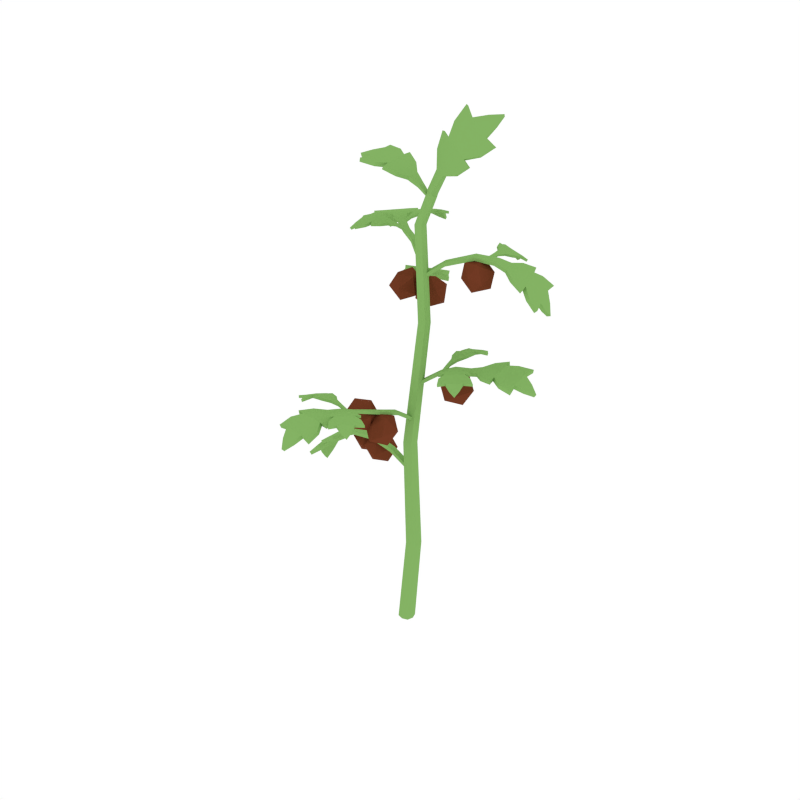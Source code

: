 # Source: Tomato_4.blend  (saved by Blender 2.79.0; exported with 4.5.12 LTS)
import bpy
from mathutils import Matrix  # noqa: F401  (used for matrix-valued properties, if any)

bpy.ops.wm.read_factory_settings(use_empty=True)
scene = bpy.context.scene
scene.name = 'Scene'

# ---- collections
col_collection_1 = bpy.data.collections.new('Collection 1'); scene.collection.children.link(col_collection_1)

# ---- materials (node trees are filled in below, after node groups)
mat_red = bpy.data.materials.new('Red')
mat_red.alpha_threshold = 0.0
mat_red.diffuse_color = (0.1679, 0.04252, 0.0177, 1.0)
mat_red.roughness = 0.5
mat_green = bpy.data.materials.new('Green')
mat_green.alpha_threshold = 0.0
mat_green.diffuse_color = (0.2316, 0.448, 0.1265, 1.0)
mat_green.roughness = 0.5

# ---- material node trees

# ---- world
world_world = bpy.data.worlds.new('World'); scene.world = world_world
world_world.color = (1.0, 1.0, 1.0)
world_world.use_sun_shadow = False
world_world.sun_shadow_jitter_overblur = 0.0
world_world.cycles.sampling_method = 'NONE'
world_world.cycles.sample_map_resolution = 256

# ---- meshes
me_icosphere_013 = bpy.data.meshes.new('Icosphere.013')
me_icosphere_013.from_pydata([(0.2053, 0.1311, 1.257), (0.2423, 0.09159, 1.274), (0.2282, 0.09517, 1.219), (0.173, 0.1082, 1.216), (0.153, 0.1127, 1.269), (0.1958, 0.1024, 1.305), (0.2329, 0.04428, 1.244), (0.19, 0.05456, 1.209), (0.1435, 0.0654, 1.239), (0.1576, 0.06181, 1.294), (0.2129, 0.04876, 1.297), (0.1841, 0.0413, 1.257), (-0.08247, 0.1398, 1.105), (-0.05138, 0.09775, 1.128), (-0.1009, 0.0861, 1.102), (-0.1373, 0.128, 1.115), (-0.1102, 0.1656, 1.148), (-0.0571, 0.1469, 1.156), (-0.08697, 0.06001, 1.151), (-0.1401, 0.07871, 1.143), (-0.1458, 0.1278, 1.171), (-0.09622, 0.1395, 1.196), (-0.05988, 0.09757, 1.184), (-0.11, 0.0937, 1.18), (-0.001766, 0.1755, 1.125), (0.02783, 0.152, 1.167), (0.03358, 0.1322, 1.114), (-0.01742, 0.134, 1.089), (-0.05469, 0.1548, 1.126), (-0.02672, 0.166, 1.175), (0.03046, 0.09598, 1.158), (0.002495, 0.08486, 1.109), (-0.05206, 0.09884, 1.117), (-0.05781, 0.1186, 1.17), (-0.006808, 0.1168, 1.195), (-0.01943, 0.09002, 1.155), (0.1867, 0.06504, 0.8866), (0.2251, 0.03411, 0.9148), (0.201, 0.01338, 0.8677), (0.1466, 0.02976, 0.8671), (0.1371, 0.06062, 0.9139), (0.1856, 0.0633, 0.9434), (0.2087, -0.02029, 0.9128), (0.1602, -0.02298, 0.8834), (0.1207, 0.006219, 0.9119), (0.1448, 0.02695, 0.959), (0.1992, 0.01056, 0.9596), (0.1631, -0.01157, 0.9323), (0.03794, -0.1058, 0.7694), (0.07636, -0.1367, 0.7977), (0.05226, -0.1574, 0.7505), (-0.002159, -0.1411, 0.75), (-0.0117, -0.1102, 0.7967), (0.03683, -0.1075, 0.8262), (0.06, -0.1911, 0.7957), (0.01147, -0.1938, 0.7662), (-0.02806, -0.1646, 0.7948), (-0.003962, -0.1439, 0.8419), (0.05046, -0.1603, 0.8424), (0.0144, -0.1824, 0.8151), (-0.04454, -0.1316, 0.7848), (-0.005257, -0.1726, 0.7874), (-0.06013, -0.1862, 0.7814), (-0.09072, -0.1498, 0.8125), (-0.05475, -0.1137, 0.8378), (-0.001931, -0.1278, 0.8222), (-0.02716, -0.2161, 0.8167), (-0.07998, -0.202, 0.8322), (-0.07665, -0.1572, 0.8671), (-0.02178, -0.1437, 0.8731), (0.008807, -0.1801, 0.8419), (-0.03842, -0.1885, 0.8572), (-0.1869, 0.06387, 0.5768), (-0.1477, 0.02287, 0.5794), (-0.2025, 0.009321, 0.5734), (-0.2331, 0.04572, 0.6046), (-0.1972, 0.08176, 0.6298), (-0.1443, 0.06764, 0.6143), (-0.1696, -0.02062, 0.6087), (-0.2224, -0.0065, 0.6243), (-0.2191, 0.03827, 0.6591), (-0.1642, 0.05182, 0.6651), (-0.1336, 0.01542, 0.634), (-0.1808, 0.007027, 0.6493), (-0.1171, 0.03806, 0.5756), (-0.07778, -0.002938, 0.5781), (-0.1327, -0.01649, 0.5721), (-0.1632, 0.01991, 0.6033), (-0.1273, 0.05596, 0.6285), (-0.07445, 0.04183, 0.613), (-0.09969, -0.04643, 0.6075), (-0.1525, -0.03231, 0.623), (-0.1492, 0.01246, 0.6579), (-0.0943, 0.02601, 0.6639), (-0.06372, -0.01039, 0.6327), (-0.1109, -0.01878, 0.648), (0.06021, 0.04497, 1.491), (0.07873, 0.03483, 1.483), (0.06843, 0.01522, 1.486), (0.04985, 0.02533, 1.495), (0.05092, -0.002859, 1.092), (0.06887, 0.01509, 1.092), (0.05089, 0.03298, 1.092), (0.03296, 0.01505, 1.092), (0.02106, -0.02058, 0.3297), (0.04476, 0.00321, 0.3297), (0.06852, -0.02058, 0.3297), (0.0448, -0.04433, 0.3298), (-0.0266, 1.006e-06, -8.089e-05), (0.02695, -0.002707, 0.3297), (-5.692e-05, 0.02665, 8.432e-05), (0.06257, -0.002734, 0.3297), (0.02659, 5.519e-06, 7.991e-05), (0.06258, -0.03837, 0.3297), (2.308e-05, -0.02665, -2.817e-05), (0.03742, 0.001578, 1.092), (0.03534, -0.004043, 1.391), (0.05171, 0.01233, 1.391), (0.03597, 0.02788, 1.391), (0.01957, 0.01157, 1.391), (0.03745, 0.02851, 1.092), (0.06435, 0.0285, 1.092), (0.06439, 0.001645, 1.092), (0.02701, -0.03841, 0.3298), (0.00537, -0.01777, 0.6933), (0.02633, 0.003192, 0.6933), (0.04732, -0.01774, 0.6932), (0.02638, -0.03868, 0.6932), (-0.01989, -0.02, -0.0001411), (-0.01998, 0.01999, -1.432e-05), (0.02, -0.01999, -6.861e-06), (0.01991, 0.01999, 0.0001065), (0.02328, -0.0003999, 1.391), (0.02392, 0.0237, 1.391), (0.04787, 0.02412, 1.391), (0.04749, 0.0002847, 1.391), (0.01059, -0.002071, 0.6933), (0.04209, -0.002013, 0.6932), (0.0421, -0.03344, 0.6932), (0.01067, -0.03343, 0.6932), (0.1819, 0.1222, 1.696), (0.1048, 0.1302, 1.715), (0.08642, 0.09992, 1.672), (0.06212, 0.08277, 1.647), (0.08977, 0.06787, 1.635), (0.08122, 0.04222, 1.553), (0.05784, 0.06371, 1.599), (0.2245, 0.1, 1.678), (0.26, 0.04918, 1.64), (0.2273, 0.02656, 1.612), (0.2076, 0.006975, 1.585), (0.1795, 0.02114, 1.597), (0.1646, 0.008086, 1.554), (0.112, 0.02865, 1.54), (0.2205, 0.0626, 1.655), (0.142, 0.1035, 1.689), (0.104, 0.1235, 1.72), (0.1833, 0.1183, 1.703), (0.1407, 0.0982, 1.693), (0.08572, 0.09393, 1.677), (0.05981, 0.0752, 1.65), (0.07534, 0.03079, 1.553), (0.08969, 0.06333, 1.639), (0.05577, 0.05688, 1.602), (0.2592, 0.0425, 1.645), (0.2261, 0.09603, 1.685), (0.22, 0.05692, 1.659), (0.2266, 0.02056, 1.617), (0.2052, -0.0005556, 1.588), (0.1059, 0.01727, 1.541), (0.1795, 0.01654, 1.601), (0.1626, 0.001226, 1.557), (0.2226, 0.1373, 1.7), (0.2241, 0.1333, 1.708), (0.04918, 0.03729, 1.486), (0.06862, 0.04365, 1.478), (0.07406, 0.02374, 1.475), (0.05471, 0.01734, 1.483), (0.04709, 0.02571, 1.486), (0.05753, 0.04546, 1.483), (0.07613, 0.03527, 1.475), (0.06578, 0.01557, 1.478), (-0.3502, -0.01594, 0.5101), (-0.3513, -0.07518, 0.5336), (-0.3198, -0.06577, 0.568), (-0.3034, -0.06894, 0.5903), (-0.2995, -0.04096, 0.5902), (-0.2422, -0.02311, 0.6218), (-0.2677, -0.05238, 0.6112), (-0.2076, -0.02048, 0.6375), (-0.3486, 0.02898, 0.5099), (-0.3401, 0.08053, 0.5337), (-0.3159, 0.07428, 0.5672), (-0.2993, 0.07513, 0.5896), (-0.297, 0.04701, 0.5899), (-0.2646, 0.0538, 0.6106), (-0.2413, 0.02098, 0.6215), (-0.3398, 0.04464, 0.5387), (-0.206, 0.01156, 0.6374), (-0.3421, -0.03301, 0.5389), (-0.361, -0.07446, 0.5413), (-0.3632, -0.01537, 0.5141), (-0.3535, -0.03233, 0.5473), (-0.3302, -0.06515, 0.5755), (-0.3103, -0.06908, 0.6001), (-0.2487, -0.02357, 0.6331), (-0.3117, -0.04036, 0.5988), (-0.2754, -0.05236, 0.6209), (-0.2143, -0.02023, 0.648), (-0.3499, 0.08141, 0.5414), (-0.3617, 0.02998, 0.5138), (-0.3514, 0.04486, 0.5469), (-0.3262, 0.07499, 0.5747), (-0.3059, 0.07633, 0.5992), (-0.2473, 0.02201, 0.6327), (-0.3093, 0.04755, 0.5983), (-0.2722, 0.05472, 0.6204), (-0.2117, 0.01233, 0.6477), (-0.3579, 0.006524, 0.4818), (-0.3698, 0.007409, 0.4848), (0.0255, -0.01994, 0.5844), (0.02574, 0.0003421, 0.5846), (0.02847, -0.01943, 0.5961), (0.02879, 0.0004863, 0.5953), (-0.1229, -0.02879, 0.6529), (-0.04668, -0.03036, 0.6373), (-0.1208, -0.004994, 0.651), (-0.04595, -0.01015, 0.6363), (-0.04425, -0.02989, 0.6488), (-0.1213, -0.02815, 0.6647), (-0.04338, -0.009874, 0.6481), (-0.1193, -0.004301, 0.6633), (0.3891, 0.07886, 0.9609), (0.3639, 0.1323, 0.9792), (0.3219, 0.1142, 0.9851), (0.2956, 0.1119, 0.9914), (0.2984, 0.08471, 0.9889), (0.2409, 0.05508, 0.9766), (0.2602, 0.08808, 0.9846), (0.2067, 0.04538, 0.9667), (0.397, 0.03599, 0.9597), (0.3865, -0.01731, 0.9719), (0.3472, -0.01932, 0.9818), (0.3216, -0.0255, 0.988), (0.3142, 0.0008098, 0.9869), (0.2793, -0.01314, 0.982), (0.2492, 0.01311, 0.9757), (0.3761, 0.01609, 0.9755), (0.212, 0.01474, 0.9655), (0.3623, 0.09016, 0.9773), (0.3664, 0.1321, 0.991), (0.3962, 0.07976, 0.9721), (0.3656, 0.09014, 0.9907), (0.325, 0.1142, 0.9972), (0.2947, 0.1118, 1.003), (0.2387, 0.05505, 0.989), (0.3022, 0.08486, 1.003), (0.2599, 0.08796, 0.9966), (0.2052, 0.04479, 0.9786), (0.3891, -0.01766, 0.9838), (0.4044, 0.0365, 0.9707), (0.3796, 0.01656, 0.9889), (0.3502, -0.01943, 0.9938), (0.3208, -0.0269, 0.9993), (0.2469, 0.01159, 0.9878), (0.3181, 0.001064, 1.001), (0.2791, -0.01415, 0.994), (0.21, 0.01353, 0.9767), (0.4164, 0.06233, 0.9446), (0.4234, 0.06288, 0.9543), (0.03735, 0.009812, 0.886), (0.04114, -0.009501, 0.8861), (0.03489, 0.008767, 0.8974), (0.03851, -0.01022, 0.8966), (0.1525, 0.04329, 0.957), (0.105, 0.03409, 0.9357), (0.1551, 0.02026, 0.9551), (0.1083, 0.01475, 0.9347), (0.1031, 0.03318, 0.9469), (0.1513, 0.04239, 0.9684), (0.1062, 0.014, 0.9462), (0.1541, 0.01934, 0.967), (-0.1849, 0.2817, 1.083), (-0.2247, 0.244, 1.111), (-0.1919, 0.222, 1.135), (-0.1799, 0.205, 1.152), (-0.1566, 0.219, 1.148), (-0.1034, 0.1829, 1.162), (-0.1424, 0.1857, 1.162), (-0.07821, 0.1566, 1.169), (-0.1502, 0.3077, 1.077), (-0.1012, 0.3295, 1.092), (-0.08444, 0.3035, 1.118), (-0.06929, 0.2889, 1.135), (-0.08903, 0.2701, 1.138), (-0.06085, 0.2474, 1.149), (-0.06979, 0.2088, 1.157), (-0.1268, 0.307, 1.1), (-0.05325, 0.1747, 1.165), (-0.1866, 0.262, 1.109), (-0.228, 0.2509, 1.121), (-0.1909, 0.2914, 1.089), (-0.1906, 0.2699, 1.12), (-0.1956, 0.2292, 1.144), (-0.1816, 0.2089, 1.163), (-0.1049, 0.1861, 1.174), (-0.1611, 0.2274, 1.159), (-0.1445, 0.1903, 1.172), (-0.07943, 0.1605, 1.18), (-0.1043, 0.3365, 1.101), (-0.156, 0.3176, 1.084), (-0.1314, 0.3149, 1.111), (-0.08803, 0.3107, 1.128), (-0.06991, 0.2934, 1.146), (-0.06986, 0.2126, 1.169), (-0.09372, 0.2787, 1.149), (-0.06221, 0.2525, 1.16), (-0.05354, 0.1782, 1.176), (-0.1788, 0.3045, 1.056), (-0.1842, 0.3136, 1.061), (0.04173, 0.008073, 1.171), (0.0571, 0.02022, 1.17), (0.04145, 0.01122, 1.183), (0.0568, 0.02269, 1.18), (-0.0512, 0.1111, 1.184), (-0.01852, 0.06966, 1.186), (-0.03165, 0.1233, 1.181), (-0.00268, 0.08096, 1.183), (-0.01909, 0.07303, 1.197), (-0.05217, 0.1152, 1.195), (-0.003391, 0.08426, 1.195), (-0.03278, 0.1277, 1.192), (0.2588, -0.08403, 0.9678), (0.283, -0.05244, 0.9801), (0.2592, -0.03283, 0.9841), (0.2497, -0.01783, 0.9883), (0.2343, -0.02785, 0.9866), (0.1988, -0.002539, 0.9783), (0.2246, -0.003925, 0.9838), (0.1803, 0.01355, 0.9725), (0.2355, -0.102, 0.967), (0.2004, -0.1121, 0.9752), (0.187, -0.08918, 0.9818), (0.1754, -0.07579, 0.986), (0.1889, -0.06318, 0.9853), (0.1698, -0.04662, 0.982), (0.1762, -0.02044, 0.9777), (0.2172, -0.09561, 0.9776), (0.1676, 0.003979, 0.9719), (0.2573, -0.0645, 0.9788), (0.2837, -0.05403, 0.988), (0.2615, -0.08804, 0.9753), (0.2583, -0.06648, 0.9878), (0.2602, -0.03468, 0.9923), (0.2494, -0.01727, 0.9961), (0.1981, -0.001213, 0.9867), (0.2356, -0.03008, 0.996), (0.2244, -0.003761, 0.9919), (0.1797, 0.01408, 0.9786), (0.2009, -0.1138, 0.9832), (0.2381, -0.1062, 0.9744), (0.2185, -0.09757, 0.9866), (0.1879, -0.09103, 0.9899), (0.1743, -0.07569, 0.9937), (0.1746, -0.01955, 0.9859), (0.1903, -0.06548, 0.9947), (0.1691, -0.04675, 0.9901), (0.1666, 0.004608, 0.9776), (0.2573, -0.1055, 0.9568), (0.2598, -0.1095, 0.9633), (0.1631, 0.03588, 0.9598), (0.1504, 0.02631, 0.9592), (0.1625, 0.03641, 0.9637), (0.1494, 0.02694, 0.9628), (0.1416, 0.1754, 0.9601), (0.1, 0.176, 0.9581), (0.09718, 0.1452, 0.9615), (0.08972, 0.1287, 0.9634), (0.1065, 0.1223, 0.9677), (0.1101, 0.07866, 0.9603), (0.09488, 0.1002, 0.9605), (0.1103, 0.05417, 0.9543), (0.1685, 0.1674, 0.9691), (0.1931, 0.1453, 0.9868), (0.1809, 0.1209, 0.9896), (0.1759, 0.1036, 0.9923), (0.1591, 0.1069, 0.9854), (0.1584, 0.08169, 0.9818), (0.1365, 0.07121, 0.9693), (0.1703, 0.1489, 0.9811), (0.1248, 0.0497, 0.959), (0.124, 0.1626, 0.9655), (0.09814, 0.1775, 0.9659), (0.1406, 0.18, 0.9677), (0.1218, 0.1646, 0.9743), (0.09526, 0.1471, 0.9695), (0.08683, 0.1281, 0.9706), (0.1066, 0.07734, 0.968), (0.1043, 0.1247, 0.9769), (0.09209, 0.09995, 0.9681), (0.1082, 0.05339, 0.96), (0.1913, 0.1468, 0.9947), (0.1677, 0.1721, 0.9766), (0.168, 0.1512, 0.9898), (0.1791, 0.1227, 0.9975), (0.1738, 0.1027, 0.9997), (0.1339, 0.06941, 0.9771), (0.1568, 0.1094, 0.9946), (0.1561, 0.08124, 0.9896), (0.123, 0.04853, 0.9644), (0.1624, 0.187, 0.956), (0.1619, 0.1914, 0.9627), (0.1082, 0.02696, 0.9378), (0.1227, 0.0225, 0.9425), (0.106, 0.02619, 0.9436), (0.1208, 0.02133, 0.9479), (-0.04415, -0.4492, 0.843), (0.01319, -0.449, 0.866), (0.01162, -0.4046, 0.8784), (0.01873, -0.3807, 0.8888), (-0.007208, -0.3725, 0.8854), (-0.01227, -0.307, 0.8821), (0.01045, -0.3383, 0.8875), (-0.007736, -0.2706, 0.8776), (-0.08665, -0.4399, 0.8397), (-0.133, -0.4119, 0.8525), (-0.121, -0.3766, 0.8685), (-0.1177, -0.3518, 0.8787), (-0.09051, -0.3548, 0.8793), (-0.09009, -0.317, 0.8799), (-0.05409, -0.2985, 0.8791), (-0.09853, -0.4156, 0.8583), (-0.03795, -0.2636, 0.8751), (-0.02503, -0.4314, 0.8637), (0.01112, -0.453, 0.8773), (-0.04685, -0.4577, 0.8528), (-0.02732, -0.4363, 0.8763), (0.009522, -0.4092, 0.8899), (0.0181, -0.3814, 0.9004), (-0.01244, -0.3067, 0.8947), (-0.009564, -0.378, 0.8985), (0.009518, -0.3397, 0.8994), (-0.008669, -0.2707, 0.8897), (-0.1352, -0.4158, 0.8637), (-0.08977, -0.4484, 0.8493), (-0.1004, -0.4209, 0.8709), (-0.1232, -0.381, 0.8799), (-0.1196, -0.3521, 0.89), (-0.0556, -0.2975, 0.8913), (-0.09284, -0.3605, 0.8925), (-0.09185, -0.3181, 0.8918), (-0.03921, -0.2629, 0.8865), (-0.06833, -0.4655, 0.8221), (-0.07117, -0.4735, 0.8306), (0.04141, -0.01601, 0.7691), (0.02222, -0.01162, 0.7692), (0.04145, -0.01334, 0.7805), (0.02264, -0.008928, 0.7797), (0.03611, -0.0877, 0.8188), (0.01711, -0.08284, 0.8178), (0.03608, -0.08554, 0.83), (0.01728, -0.0806, 0.8293), (-0.1754, -0.2743, 0.8746), (-0.1628, -0.3063, 0.8981), (-0.1341, -0.2951, 0.9019), (-0.1168, -0.2934, 0.9076), (-0.1169, -0.2762, 0.9008), (-0.07599, -0.2615, 0.8919), (-0.09132, -0.2806, 0.9016), (-0.05206, -0.2557, 0.8865), (-0.1781, -0.2465, 0.8653), (-0.1689, -0.2102, 0.8642), (-0.1431, -0.2085, 0.8732), (-0.1261, -0.2043, 0.8781), (-0.1225, -0.2218, 0.8828), (-0.0981, -0.215, 0.8799), (-0.07904, -0.2343, 0.883), (-0.1641, -0.2315, 0.8735), (-0.05334, -0.2407, 0.8813), (-0.1593, -0.2795, 0.8893), (-0.1653, -0.3038, 0.9055), (-0.181, -0.2725, 0.8814), (-0.1623, -0.2768, 0.8977), (-0.1369, -0.2927, 0.9095), (-0.1169, -0.2911, 0.9151), (-0.07531, -0.2593, 0.9), (-0.1204, -0.2735, 0.9095), (-0.09187, -0.2783, 0.9094), (-0.05188, -0.2538, 0.8923), (-0.1713, -0.2076, 0.8716), (-0.1838, -0.2445, 0.8719), (-0.1673, -0.2291, 0.8819), (-0.1459, -0.2061, 0.8807), (-0.1261, -0.2013, 0.8852), (-0.07822, -0.2311, 0.8906), (-0.1261, -0.2192, 0.8915), (-0.09862, -0.2121, 0.8874), (-0.05282, -0.2386, 0.8868), (-0.1917, -0.2657, 0.8589), (-0.197, -0.2639, 0.8647), (-0.0229, -0.2559, 0.8762), (-0.02419, -0.2409, 0.8711), (-0.02251, -0.2546, 0.8799), (-0.02346, -0.2394, 0.8744), (0.1037, -0.3715, 0.8996), (0.1216, -0.335, 0.9088), (0.09452, -0.32, 0.9116), (0.08238, -0.3067, 0.9147), (0.06912, -0.3195, 0.9141), (0.02949, -0.3021, 0.9043), (0.05503, -0.2982, 0.9094), (0.008252, -0.2904, 0.8975), (0.08425, -0.3935, 0.9007), (0.05162, -0.4094, 0.9103), (0.03419, -0.3888, 0.9152), (0.02031, -0.3775, 0.9185), (0.03115, -0.3628, 0.9165), (0.009271, -0.3504, 0.9122), (0.01066, -0.3239, 0.9056), (0.06502, -0.3898, 0.9111), (-0.002404, -0.3022, 0.8979), (0.0986, -0.3518, 0.909), (0.1225, -0.3358, 0.9168), (0.1072, -0.3743, 0.9074), (0.09996, -0.3527, 0.9181), (0.09581, -0.3209, 0.9198), (0.08193, -0.3055, 0.9224), (0.02855, -0.3003, 0.9126), (0.07079, -0.3207, 0.9236), (0.05483, -0.2974, 0.9175), (0.007563, -0.2894, 0.9035), (0.05253, -0.4102, 0.9184), (0.08759, -0.3966, 0.9084), (0.06674, -0.3907, 0.9202), (0.03541, -0.3898, 0.9234), (0.01921, -0.377, 0.9261), (0.008911, -0.3227, 0.9137), (0.03295, -0.3639, 0.926), (0.008626, -0.35, 0.9203), (-0.003516, -0.3012, 0.9036), (0.1063, -0.3938, 0.8905), (0.1095, -0.3967, 0.8973), (-0.01288, -0.273, 0.8811), (-0.02353, -0.2848, 0.8815), (-0.01357, -0.2721, 0.8872), (-0.02465, -0.2839, 0.8872), (-0.3018, 0.2517, 1.266), (-0.3288, 0.2001, 1.287), (-0.2902, 0.1834, 1.306), (-0.2732, 0.1673, 1.319), (-0.2546, 0.1875, 1.318), (-0.1932, 0.1649, 1.325), (-0.2315, 0.1573, 1.325), (-0.1617, 0.1457, 1.326), (-0.2755, 0.2865, 1.266), (-0.2331, 0.3174, 1.285), (-0.2088, 0.2923, 1.306), (-0.1895, 0.2794, 1.319), (-0.2035, 0.2558, 1.318), (-0.1698, 0.2398, 1.324), (-0.1678, 0.1994, 1.325), (-0.2515, 0.2877, 1.289), (-0.1426, 0.1702, 1.326), (-0.2968, 0.2275, 1.289), (-0.3332, 0.2038, 1.297), (-0.3098, 0.2579, 1.275), (-0.3022, 0.2319, 1.301), (-0.2951, 0.1875, 1.316), (-0.2753, 0.1685, 1.331), (-0.1948, 0.1653, 1.337), (-0.2606, 0.1922, 1.33), (-0.2341, 0.159, 1.336), (-0.1633, 0.1469, 1.338), (-0.2375, 0.3214, 1.296), (-0.2833, 0.2931, 1.275), (-0.2575, 0.292, 1.3), (-0.2137, 0.2964, 1.316), (-0.1907, 0.2814, 1.33), (-0.1683, 0.2007, 1.337), (-0.2096, 0.2607, 1.33), (-0.1718, 0.2422, 1.336), (-0.1432, 0.1714, 1.337), (-0.3033, 0.28, 1.244), (-0.3106, 0.2861, 1.252), (0.03503, 0.005392, 1.276), (0.04731, 0.02078, 1.276), (0.03742, 0.004195, 1.288), (0.04956, 0.01923, 1.287), (-0.1229, 0.107, 1.332), (-0.08045, 0.07617, 1.326), (-0.1074, 0.1243, 1.331), (-0.06829, 0.09159, 1.325), (-0.08131, 0.07713, 1.337), (-0.1243, 0.1085, 1.343), (-0.06925, 0.09238, 1.337), (-0.1091, 0.1261, 1.343), (-0.1016, 0.2715, 1.322), (-0.1432, 0.2691, 1.325), (-0.1431, 0.2393, 1.334), (-0.1489, 0.223, 1.339), (-0.1313, 0.2186, 1.343), (-0.1248, 0.1747, 1.343), (-0.1417, 0.1948, 1.341), (-0.1231, 0.1496, 1.341), (-0.07347, 0.2671, 1.329), (-0.04553, 0.2503, 1.348), (-0.05524, 0.2261, 1.356), (-0.05855, 0.2094, 1.362), (-0.07615, 0.2102, 1.357), (-0.07506, 0.1847, 1.358), (-0.09711, 0.1707, 1.35), (-0.06892, 0.2513, 1.344), (-0.1078, 0.147, 1.345), (-0.1176, 0.2588, 1.332), (-0.1444, 0.2719, 1.332), (-0.1024, 0.2774, 1.329), (-0.119, 0.2623, 1.34), (-0.1444, 0.2425, 1.341), (-0.151, 0.2235, 1.347), (-0.1274, 0.1746, 1.351), (-0.1328, 0.2224, 1.352), (-0.1437, 0.1958, 1.349), (-0.1246, 0.1497, 1.347), (-0.04667, 0.2531, 1.355), (-0.07388, 0.273, 1.336), (-0.07061, 0.2551, 1.352), (-0.05646, 0.2293, 1.364), (-0.05979, 0.2097, 1.37), (-0.09874, 0.1702, 1.358), (-0.0777, 0.2142, 1.366), (-0.07653, 0.1856, 1.366), (-0.1091, 0.1467, 1.351), (-0.0824, 0.2835, 1.314), (-0.08271, 0.289, 1.319), (-0.1251, 0.12, 1.332), (-0.1098, 0.1175, 1.336), (-0.126, 0.1199, 1.336), (-0.1105, 0.1169, 1.34), (-0.2125, 0.009318, 1.328), (-0.1857, -0.02107, 1.338), (-0.1624, -0.001496, 1.344), (-0.146, 0.004812, 1.349), (-0.1533, 0.02181, 1.349), (-0.1221, 0.05309, 1.344), (-0.128, 0.02756, 1.347), (-0.103, 0.06909, 1.341), (-0.2262, 0.03528, 1.33), (-0.2303, 0.07068, 1.341), (-0.2055, 0.07917, 1.349), (-0.1904, 0.0878, 1.355), (-0.1803, 0.07253, 1.352), (-0.1607, 0.08874, 1.351), (-0.1359, 0.07838, 1.346), (-0.2169, 0.05113, 1.342), (-0.1103, 0.08322, 1.341), (-0.1932, 0.006322, 1.339), (-0.1875, -0.02223, 1.346), (-0.217, 0.00657, 1.335), (-0.1954, 0.004785, 1.348), (-0.1645, -0.002923, 1.352), (-0.1456, 0.004289, 1.357), (-0.1208, 0.05273, 1.353), (-0.1558, 0.02002, 1.358), (-0.1279, 0.0269, 1.355), (-0.1025, 0.06898, 1.347), (-0.2322, 0.06959, 1.349), (-0.2309, 0.03274, 1.337), (-0.2193, 0.04923, 1.351), (-0.2076, 0.07782, 1.357), (-0.1903, 0.08811, 1.362), (-0.1349, 0.079, 1.354), (-0.183, 0.07063, 1.362), (-0.1608, 0.08863, 1.359), (-0.1096, 0.08354, 1.347), (-0.2332, 0.01554, 1.317), (-0.2377, 0.01314, 1.323), (-0.07784, 0.08362, 1.327), (-0.0851, 0.09775, 1.328), (-0.07732, 0.08351, 1.334), (-0.0844, 0.09807, 1.334), (0.3712, 0.1665, 1.186), (0.3533, 0.2172, 1.217), (0.3277, 0.1938, 1.247), (0.3116, 0.1882, 1.268), (0.3171, 0.1617, 1.264), (0.2704, 0.1228, 1.29), (0.2843, 0.1589, 1.285), (0.2396, 0.1072, 1.303), (0.3842, 0.1254, 1.18), (0.393, 0.07263, 1.195), (0.3689, 0.06581, 1.227), (0.3541, 0.05659, 1.248), (0.3429, 0.08125, 1.252), (0.3156, 0.06189, 1.27), (0.2837, 0.08262, 1.284), (0.3812, 0.1043, 1.205), (0.2485, 0.0777, 1.298), (0.3585, 0.1753, 1.216), (0.3625, 0.2185, 1.225), (0.3833, 0.1696, 1.191), (0.3691, 0.1771, 1.224), (0.3374, 0.1954, 1.255), (0.3179, 0.1891, 1.278), (0.2762, 0.1237, 1.301), (0.3284, 0.1638, 1.273), (0.2914, 0.1599, 1.294), (0.2459, 0.1076, 1.313), (0.4023, 0.07385, 1.203), (0.3965, 0.1281, 1.184), (0.392, 0.1066, 1.213), (0.3786, 0.06736, 1.235), (0.3606, 0.05621, 1.257), (0.2896, 0.082, 1.294), (0.3545, 0.08349, 1.261), (0.3228, 0.06206, 1.279), (0.254, 0.07734, 1.309), (0.3854, 0.1527, 1.157), (0.3965, 0.1552, 1.16), (0.03469, 0.01954, 1.228), (0.04324, 0.001895, 1.226), (0.03336, 0.01706, 1.239), (0.04159, -0.0002425, 1.236), (0.1787, 0.08963, 1.305), (0.09721, 0.05669, 1.276), (0.1869, 0.06825, 1.301), (0.1052, 0.03898, 1.273), (0.09631, 0.0545, 1.287), (0.1786, 0.08763, 1.316), (0.1041, 0.03687, 1.285), (0.187, 0.06623, 1.312), (-0.003425, -0.2283, 0.8757), (-0.002935, -0.2285, 0.868), (-0.02086, -0.224, 0.8665), (-0.02151, -0.2235, 0.874), (-0.147, -0.01446, 1.555), (-0.1203, -0.06896, 1.561), (-0.07863, -0.05327, 1.552), (-0.0522, -0.05241, 1.548), (-0.0541, -0.02542, 1.547), (-0.004394, 0.001688, 1.515), (-0.02095, -0.0303, 1.529), (0.02409, 0.01384, 1.495), (-0.1522, 0.02821, 1.558), (-0.1352, 0.07977, 1.566), (-0.09543, 0.0796, 1.561), (-0.06943, 0.08429, 1.557), (-0.0645, 0.05806, 1.553), (-0.03365, 0.07045, 1.536), (-0.0099, 0.04347, 1.518), (-0.1262, 0.04625, 1.565), (0.02142, 0.03695, 1.496), (-0.1172, -0.02746, 1.56), (-0.1182, -0.06912, 1.573), (-0.1495, -0.01547, 1.568), (-0.1152, -0.02783, 1.573), (-0.07699, -0.05361, 1.564), (-0.04702, -0.05282, 1.558), (0.002222, 0.001123, 1.526), (-0.05244, -0.02597, 1.561), (-0.01621, -0.03067, 1.54), (0.02847, 0.01387, 1.503), (-0.1332, 0.07977, 1.578), (-0.155, 0.02759, 1.571), (-0.1245, 0.0454, 1.579), (-0.09378, 0.07936, 1.573), (-0.06439, 0.08517, 1.567), (-0.003287, 0.04438, 1.529), (-0.06299, 0.05743, 1.567), (-0.02891, 0.07094, 1.547), (0.026, 0.03745, 1.503), (-0.1771, 0.003722, 1.551), (-0.1799, 0.003103, 1.562), (0.05535, 0.02484, 1.464), (0.05373, 0.03879, 1.465), (0.05727, 0.02493, 1.467), (0.05578, 0.03917, 1.467), (-0.02194, 0.04066, 1.33), (-0.02271, 0.04078, 1.318), (-0.01049, 0.05618, 1.318), (-0.009844, 0.05581, 1.329), (0.2108, 0.2271, 1.28), (0.181, 0.223, 1.301), (0.1885, 0.1984, 1.31), (0.1884, 0.1846, 1.318), (0.2037, 0.1823, 1.313), (0.2137, 0.1446, 1.314), (0.1978, 0.1608, 1.319), (0.2172, 0.1227, 1.314), (0.2356, 0.2258, 1.273), (0.2667, 0.2152, 1.276), (0.2659, 0.1948, 1.288), (0.2681, 0.1809, 1.296), (0.2523, 0.1799, 1.3), (0.2565, 0.1581, 1.302), (0.2381, 0.1437, 1.307), (0.2474, 0.2143, 1.283), (0.2305, 0.1218, 1.31), (0.2044, 0.2164, 1.295), (0.1831, 0.2263, 1.307), (0.2125, 0.233, 1.285), (0.2067, 0.2205, 1.302), (0.1905, 0.2021, 1.316), (0.1901, 0.186, 1.325), (0.2153, 0.1454, 1.321), (0.206, 0.1867, 1.32), (0.1996, 0.1626, 1.325), (0.2186, 0.1235, 1.319), (0.2689, 0.2186, 1.282), (0.2375, 0.2317, 1.278), (0.2494, 0.2185, 1.29), (0.2679, 0.1984, 1.294), (0.2704, 0.1821, 1.302), (0.2405, 0.1442, 1.314), (0.2546, 0.1845, 1.307), (0.2588, 0.1598, 1.309), (0.2322, 0.1223, 1.315), (0.2201, 0.2374, 1.264), (0.2218, 0.243, 1.268), (0.2146, 0.0953, 1.309), (0.228, 0.09441, 1.305), (0.2161, 0.09614, 1.314), (0.2297, 0.09487, 1.31)], [], [(0, 1, 2), (1, 0, 5), (0, 2, 3), (0, 3, 4), (0, 4, 5), (1, 5, 10), (2, 1, 6), (3, 2, 7), (4, 3, 8), (5, 4, 9), (1, 10, 6), (2, 6, 7), (3, 7, 8), (4, 8, 9), (5, 9, 10), (6, 10, 11), (7, 6, 11), (8, 7, 11), (9, 8, 11), (10, 9, 11), (12, 13, 14), (13, 12, 17), (12, 14, 15), (12, 15, 16), (12, 16, 17), (13, 17, 22), (14, 13, 18), (15, 14, 19), (16, 15, 20), (17, 16, 21), (13, 22, 18), (14, 18, 19), (15, 19, 20), (16, 20, 21), (17, 21, 22), (18, 22, 23), (19, 18, 23), (20, 19, 23), (21, 20, 23), (22, 21, 23), (24, 25, 26), (25, 24, 29), (24, 26, 27), (24, 27, 28), (24, 28, 29), (25, 29, 34), (26, 25, 30), (27, 26, 31), (28, 27, 32), (29, 28, 33), (25, 34, 30), (26, 30, 31), (27, 31, 32), (28, 32, 33), (29, 33, 34), (30, 34, 35), (31, 30, 35), (32, 31, 35), (33, 32, 35), (34, 33, 35), (36, 37, 38), (37, 36, 41), (36, 38, 39), (36, 39, 40), (36, 40, 41), (37, 41, 46), (38, 37, 42), (39, 38, 43), (40, 39, 44), (41, 40, 45), (37, 46, 42), (38, 42, 43), (39, 43, 44), (40, 44, 45), (41, 45, 46), (42, 46, 47), (43, 42, 47), (44, 43, 47), (45, 44, 47), (46, 45, 47), (48, 49, 50), (49, 48, 53), (48, 50, 51), (48, 51, 52), (48, 52, 53), (49, 53, 58), (50, 49, 54), (51, 50, 55), (52, 51, 56), (53, 52, 57), (49, 58, 54), (50, 54, 55), (51, 55, 56), (52, 56, 57), (53, 57, 58), (54, 58, 59), (55, 54, 59), (56, 55, 59), (57, 56, 59), (58, 57, 59), (60, 61, 62), (61, 60, 65), (60, 62, 63), (60, 63, 64), (60, 64, 65), (61, 65, 70), (62, 61, 66), (63, 62, 67), (64, 63, 68), (65, 64, 69), (61, 70, 66), (62, 66, 67), (63, 67, 68), (64, 68, 69), (65, 69, 70), (66, 70, 71), (67, 66, 71), (68, 67, 71), (69, 68, 71), (70, 69, 71), (72, 73, 74), (73, 72, 77), (72, 74, 75), (72, 75, 76), (72, 76, 77), (73, 77, 82), (74, 73, 78), (75, 74, 79), (76, 75, 80), (77, 76, 81), (73, 82, 78), (74, 78, 79), (75, 79, 80), (76, 80, 81), (77, 81, 82), (78, 82, 83), (79, 78, 83), (80, 79, 83), (81, 80, 83), (82, 81, 83), (84, 85, 86), (85, 84, 89), (84, 86, 87), (84, 87, 88), (84, 88, 89), (85, 89, 94), (86, 85, 90), (87, 86, 91), (88, 87, 92), (89, 88, 93), (85, 94, 90), (86, 90, 91), (87, 91, 92), (88, 92, 93), (89, 93, 94), (90, 94, 95), (91, 90, 95), (92, 91, 95), (93, 92, 95), (94, 93, 95), (174, 119, 132, 178), (174, 179, 133, 119), (175, 118, 133, 179), (175, 180, 134, 118), (176, 117, 134, 180), (176, 181, 135, 117), (177, 116, 135, 181), (177, 178, 132, 116), (100, 127, 138, 122), (100, 122, 135, 116), (100, 116, 132, 115), (100, 115, 139, 127), (101, 126, 137, 121), (101, 121, 134, 117), (101, 117, 135, 122), (101, 122, 138, 126), (102, 125, 136, 120), (102, 120, 133, 118), (102, 118, 134, 121), (102, 121, 137, 125), (103, 124, 139, 115), (103, 115, 132, 119), (103, 119, 133, 120), (103, 120, 136, 124), (104, 108, 128, 123), (104, 123, 139, 124), (104, 124, 136, 109), (104, 109, 129, 108), (105, 110, 129, 109), (105, 109, 136, 125), (105, 125, 137, 111), (105, 111, 131, 110), (106, 112, 131, 111), (106, 111, 137, 126), (106, 126, 138, 113), (106, 113, 130, 112), (107, 114, 130, 113), (107, 113, 138, 127), (107, 127, 139, 123), (107, 123, 128, 114), (158, 155, 141, 156), (163, 146, 145, 161), (142, 159, 156, 141), (149, 142, 155, 154), (159, 162, 170, 167), (155, 140, 147, 154), (165, 157, 158, 166), (148, 149, 154), (156, 159, 158), (150, 152, 151), (171, 163, 161, 169), (152, 153, 145, 146), (170, 162, 163, 171), (152, 150, 168, 171), (146, 143, 144), (159, 167, 166, 158), (151, 152, 146, 144), (142, 149, 151, 144), (166, 154, 147, 165), (162, 144, 143, 160), (165, 147, 172, 173), (168, 150, 151, 170), (159, 142, 144, 162), (157, 140, 155, 158), (169, 153, 152, 171), (167, 164, 166), (171, 168, 170), (164, 148, 154, 166), (149, 148, 164, 167), (170, 151, 149, 167), (146, 163, 160, 143), (160, 163, 162), (142, 141, 155), (147, 140, 172), (140, 157, 173, 172), (157, 165, 173), (161, 145, 96, 99), (145, 153, 97, 96), (169, 161, 99, 98), (153, 169, 98, 97), (99, 178, 177), (99, 177, 181, 98), (98, 181, 176), (98, 176, 180, 97), (97, 180, 175), (97, 175, 179, 96), (96, 179, 174), (96, 174, 178, 99), (202, 199, 183, 200), (207, 188, 187, 205), (184, 203, 200, 183), (192, 184, 199, 197), (203, 206, 215, 212), (199, 182, 190, 197), (210, 201, 202, 211), (191, 192, 197), (200, 203, 202), (193, 195, 194), (216, 207, 205, 214), (195, 196, 187, 188), (225, 227, 221, 220), (215, 206, 207, 216), (196, 198, 189, 187), (195, 193, 213, 216), (188, 185, 186), (203, 212, 211, 202), (194, 195, 188, 186), (184, 192, 194, 186), (211, 197, 190, 210), (206, 186, 185, 204), (210, 190, 218, 219), (224, 189, 198, 226), (213, 193, 194, 215), (203, 184, 186, 206), (201, 182, 199, 202), (214, 196, 195, 216), (212, 209, 211), (216, 213, 215), (209, 191, 197, 211), (217, 198, 196, 214), (205, 187, 189, 208), (227, 230, 223, 221), (192, 191, 209, 212), (215, 194, 192, 212), (188, 207, 204, 185), (230, 228, 222, 223), (204, 207, 206), (214, 205, 208, 217), (184, 183, 199), (190, 182, 218), (182, 201, 219, 218), (201, 210, 219), (208, 189, 224, 229), (229, 231, 217, 208), (231, 226, 198, 217), (225, 228, 229, 224), (227, 225, 224, 226), (231, 229, 228, 230), (226, 231, 230, 227), (228, 225, 220, 222), (252, 249, 233, 250), (257, 238, 237, 255), (234, 253, 250, 233), (242, 234, 249, 247), (253, 256, 265, 262), (249, 232, 240, 247), (260, 251, 252, 261), (241, 242, 247), (250, 253, 252), (243, 245, 244), (266, 257, 255, 264), (245, 246, 237, 238), (275, 277, 271, 270), (265, 256, 257, 266), (246, 248, 239, 237), (245, 243, 263, 266), (238, 235, 236), (253, 262, 261, 252), (244, 245, 238, 236), (234, 242, 244, 236), (261, 247, 240, 260), (256, 236, 235, 254), (260, 240, 268, 269), (274, 239, 248, 276), (263, 243, 244, 265), (253, 234, 236, 256), (251, 232, 249, 252), (264, 246, 245, 266), (262, 259, 261), (266, 263, 265), (259, 241, 247, 261), (267, 248, 246, 264), (255, 237, 239, 258), (277, 280, 273, 271), (242, 241, 259, 262), (265, 244, 242, 262), (238, 257, 254, 235), (280, 278, 272, 273), (254, 257, 256), (264, 255, 258, 267), (234, 233, 249), (240, 232, 268), (232, 251, 269, 268), (251, 260, 269), (258, 239, 274, 279), (279, 281, 267, 258), (281, 276, 248, 267), (275, 278, 279, 274), (277, 275, 274, 276), (281, 279, 278, 280), (276, 281, 280, 277), (278, 275, 270, 272), (302, 299, 283, 300), (307, 288, 287, 305), (284, 303, 300, 283), (292, 284, 299, 297), (303, 306, 315, 312), (299, 282, 290, 297), (310, 301, 302, 311), (291, 292, 297), (300, 303, 302), (293, 295, 294), (316, 307, 305, 314), (295, 296, 287, 288), (325, 327, 321, 320), (315, 306, 307, 316), (296, 298, 289, 287), (295, 293, 313, 316), (288, 285, 286), (303, 312, 311, 302), (294, 295, 288, 286), (284, 292, 294, 286), (311, 297, 290, 310), (306, 286, 285, 304), (310, 290, 318, 319), (324, 289, 298, 326), (313, 293, 294, 315), (303, 284, 286, 306), (301, 282, 299, 302), (314, 296, 295, 316), (312, 309, 311), (316, 313, 315), (309, 291, 297, 311), (317, 298, 296, 314), (305, 287, 289, 308), (327, 330, 323, 321), (292, 291, 309, 312), (315, 294, 292, 312), (288, 307, 304, 285), (330, 328, 322, 323), (304, 307, 306), (314, 305, 308, 317), (284, 283, 299), (290, 282, 318), (282, 301, 319, 318), (301, 310, 319), (308, 289, 324, 329), (329, 331, 317, 308), (331, 326, 298, 317), (325, 328, 329, 324), (327, 325, 324, 326), (331, 329, 328, 330), (326, 331, 330, 327), (328, 325, 320, 322), (352, 349, 333, 350), (357, 338, 337, 355), (334, 353, 350, 333), (342, 334, 349, 347), (353, 356, 365, 362), (349, 332, 340, 347), (360, 351, 352, 361), (341, 342, 347), (350, 353, 352), (343, 345, 344), (366, 357, 355, 364), (345, 346, 337, 338), (365, 356, 357, 366), (346, 348, 339, 337), (345, 343, 363, 366), (338, 335, 336), (353, 362, 361, 352), (344, 345, 338, 336), (334, 342, 344, 336), (361, 347, 340, 360), (356, 336, 335, 354), (360, 340, 368, 369), (363, 343, 344, 365), (353, 334, 336, 356), (351, 332, 349, 352), (364, 346, 345, 366), (362, 359, 361), (366, 363, 365), (359, 341, 347, 361), (367, 348, 346, 364), (355, 337, 339, 358), (342, 341, 359, 362), (365, 344, 342, 362), (338, 357, 354, 335), (354, 357, 356), (364, 355, 358, 367), (334, 333, 349), (340, 332, 368), (332, 351, 369, 368), (351, 360, 369), (367, 358, 372, 373), (348, 367, 373, 371), (339, 348, 371, 370), (358, 339, 370, 372), (394, 391, 375, 392), (399, 380, 379, 397), (376, 395, 392, 375), (384, 376, 391, 389), (395, 398, 407, 404), (391, 374, 382, 389), (402, 393, 394, 403), (383, 384, 389), (392, 395, 394), (385, 387, 386), (408, 399, 397, 406), (387, 388, 379, 380), (407, 398, 399, 408), (388, 390, 381, 379), (387, 385, 405, 408), (380, 377, 378), (395, 404, 403, 394), (386, 387, 380, 378), (376, 384, 386, 378), (403, 389, 382, 402), (398, 378, 377, 396), (402, 382, 410, 411), (405, 385, 386, 407), (395, 376, 378, 398), (393, 374, 391, 394), (406, 388, 387, 408), (404, 401, 403), (408, 405, 407), (401, 383, 389, 403), (409, 390, 388, 406), (397, 379, 381, 400), (384, 383, 401, 404), (407, 386, 384, 404), (380, 399, 396, 377), (396, 399, 398), (406, 397, 400, 409), (376, 375, 391), (382, 374, 410), (374, 393, 411, 410), (393, 402, 411), (409, 400, 414, 415), (390, 409, 415, 413), (381, 390, 413, 412), (400, 381, 412, 414), (436, 433, 417, 434), (441, 422, 421, 439), (418, 437, 434, 417), (426, 418, 433, 431), (437, 440, 449, 446), (433, 416, 424, 431), (444, 435, 436, 445), (425, 426, 431), (434, 437, 436), (427, 429, 428), (450, 441, 439, 448), (429, 430, 421, 422), (458, 459, 455, 454), (449, 440, 441, 450), (430, 432, 423, 421), (429, 427, 447, 450), (422, 419, 420), (437, 446, 445, 436), (428, 429, 422, 420), (418, 426, 428, 420), (445, 431, 424, 444), (440, 420, 419, 438), (444, 424, 452, 453), (731, 423, 432, 732), (447, 427, 428, 449), (437, 418, 420, 440), (435, 416, 433, 436), (448, 430, 429, 450), (446, 443, 445), (450, 447, 449), (443, 425, 431, 445), (451, 432, 430, 448), (439, 421, 423, 442), (459, 461, 457, 455), (426, 425, 443, 446), (449, 428, 426, 446), (422, 441, 438, 419), (461, 460, 456, 457), (438, 441, 440), (448, 439, 442, 451), (418, 417, 433), (424, 416, 452), (416, 435, 453, 452), (435, 444, 453), (459, 458, 731, 732), (730, 733, 451, 442), (733, 732, 432, 451), (460, 458, 454, 456), (482, 479, 463, 480), (487, 468, 467, 485), (464, 483, 480, 463), (472, 464, 479, 477), (483, 486, 495, 492), (479, 462, 470, 477), (490, 481, 482, 491), (471, 472, 477), (480, 483, 482), (473, 475, 474), (496, 487, 485, 494), (475, 476, 467, 468), (495, 486, 487, 496), (476, 478, 469, 467), (475, 473, 493, 496), (468, 465, 466), (483, 492, 491, 482), (474, 475, 468, 466), (464, 472, 474, 466), (491, 477, 470, 490), (486, 466, 465, 484), (490, 470, 498, 499), (493, 473, 474, 495), (483, 464, 466, 486), (481, 462, 479, 482), (494, 476, 475, 496), (492, 489, 491), (496, 493, 495), (489, 471, 477, 491), (497, 478, 476, 494), (485, 467, 469, 488), (472, 471, 489, 492), (495, 474, 472, 492), (468, 487, 484, 465), (484, 487, 486), (494, 485, 488, 497), (464, 463, 479), (470, 462, 498), (462, 481, 499, 498), (481, 490, 499), (497, 488, 502, 503), (478, 497, 503, 501), (469, 478, 501, 500), (488, 469, 500, 502), (524, 521, 505, 522), (529, 510, 509, 527), (506, 525, 522, 505), (514, 506, 521, 519), (525, 528, 537, 534), (521, 504, 512, 519), (532, 523, 524, 533), (513, 514, 519), (522, 525, 524), (515, 517, 516), (538, 529, 527, 536), (517, 518, 509, 510), (537, 528, 529, 538), (518, 520, 511, 509), (517, 515, 535, 538), (510, 507, 508), (525, 534, 533, 524), (516, 517, 510, 508), (506, 514, 516, 508), (533, 519, 512, 532), (528, 508, 507, 526), (532, 512, 540, 541), (535, 515, 516, 537), (525, 506, 508, 528), (523, 504, 521, 524), (536, 518, 517, 538), (534, 531, 533), (538, 535, 537), (531, 513, 519, 533), (539, 520, 518, 536), (527, 509, 511, 530), (514, 513, 531, 534), (537, 516, 514, 534), (510, 529, 526, 507), (526, 529, 528), (536, 527, 530, 539), (506, 505, 521), (512, 504, 540), (504, 523, 541, 540), (523, 532, 541), (539, 530, 544, 545), (520, 539, 545, 543), (511, 520, 543, 542), (530, 511, 542, 544), (566, 563, 547, 564), (571, 552, 551, 569), (548, 567, 564, 547), (556, 548, 563, 561), (567, 570, 579, 576), (563, 546, 554, 561), (574, 565, 566, 575), (555, 556, 561), (564, 567, 566), (557, 559, 558), (580, 571, 569, 578), (559, 560, 551, 552), (777, 778, 585, 584), (579, 570, 571, 580), (560, 562, 553, 551), (559, 557, 577, 580), (552, 549, 550), (567, 576, 575, 566), (558, 559, 552, 550), (548, 556, 558, 550), (575, 561, 554, 574), (570, 550, 549, 568), (574, 554, 582, 583), (588, 553, 562, 590), (577, 557, 558, 579), (567, 548, 550, 570), (565, 546, 563, 566), (578, 560, 559, 580), (576, 573, 575), (580, 577, 579), (573, 555, 561, 575), (581, 562, 560, 578), (569, 551, 553, 572), (778, 779, 587, 585), (556, 555, 573, 576), (579, 558, 556, 576), (552, 571, 568, 549), (779, 776, 586, 587), (568, 571, 570), (578, 569, 572, 581), (548, 547, 563), (554, 546, 582), (546, 565, 583, 582), (565, 574, 583), (572, 553, 588, 593), (593, 595, 581, 572), (595, 590, 562, 581), (589, 592, 593, 588), (591, 589, 588, 590), (595, 593, 592, 594), (590, 595, 594, 591), (776, 777, 584, 586), (616, 613, 597, 614), (621, 602, 601, 619), (598, 617, 614, 597), (606, 598, 613, 611), (617, 620, 629, 626), (613, 596, 604, 611), (624, 615, 616, 625), (605, 606, 611), (614, 617, 616), (607, 609, 608), (630, 621, 619, 628), (609, 610, 601, 602), (629, 620, 621, 630), (610, 612, 603, 601), (609, 607, 627, 630), (602, 599, 600), (617, 626, 625, 616), (608, 609, 602, 600), (598, 606, 608, 600), (625, 611, 604, 624), (620, 600, 599, 618), (624, 604, 632, 633), (627, 607, 608, 629), (617, 598, 600, 620), (615, 596, 613, 616), (628, 610, 609, 630), (626, 623, 625), (630, 627, 629), (623, 605, 611, 625), (631, 612, 610, 628), (619, 601, 603, 622), (606, 605, 623, 626), (629, 608, 606, 626), (602, 621, 618, 599), (618, 621, 620), (628, 619, 622, 631), (598, 597, 613), (604, 596, 632), (596, 615, 633, 632), (615, 624, 633), (631, 622, 636, 637), (612, 631, 637, 635), (603, 612, 635, 634), (622, 603, 634, 636), (658, 655, 639, 656), (663, 644, 643, 661), (640, 659, 656, 639), (648, 640, 655, 653), (659, 662, 671, 668), (655, 638, 646, 653), (666, 657, 658, 667), (647, 648, 653), (656, 659, 658), (649, 651, 650), (672, 663, 661, 670), (651, 652, 643, 644), (671, 662, 663, 672), (652, 654, 645, 643), (651, 649, 669, 672), (644, 641, 642), (659, 668, 667, 658), (650, 651, 644, 642), (640, 648, 650, 642), (667, 653, 646, 666), (662, 642, 641, 660), (666, 646, 674, 675), (669, 649, 650, 671), (659, 640, 642, 662), (657, 638, 655, 658), (670, 652, 651, 672), (668, 665, 667), (672, 669, 671), (665, 647, 653, 667), (673, 654, 652, 670), (661, 643, 645, 664), (648, 647, 665, 668), (671, 650, 648, 668), (644, 663, 660, 641), (660, 663, 662), (670, 661, 664, 673), (640, 639, 655), (646, 638, 674), (638, 657, 675, 674), (657, 666, 675), (673, 664, 678, 679), (654, 673, 679, 677), (645, 654, 677, 676), (664, 645, 676, 678), (700, 697, 681, 698), (705, 686, 685, 703), (682, 701, 698, 681), (690, 682, 697, 695), (701, 704, 713, 710), (697, 680, 688, 695), (708, 699, 700, 709), (689, 690, 695), (698, 701, 700), (691, 693, 692), (714, 705, 703, 712), (693, 694, 685, 686), (723, 725, 719, 718), (713, 704, 705, 714), (694, 696, 687, 685), (693, 691, 711, 714), (686, 683, 684), (701, 710, 709, 700), (692, 693, 686, 684), (682, 690, 692, 684), (709, 695, 688, 708), (704, 684, 683, 702), (708, 688, 716, 717), (722, 687, 696, 724), (711, 691, 692, 713), (701, 682, 684, 704), (699, 680, 697, 700), (712, 694, 693, 714), (710, 707, 709), (714, 711, 713), (707, 689, 695, 709), (715, 696, 694, 712), (703, 685, 687, 706), (725, 728, 721, 719), (690, 689, 707, 710), (713, 692, 690, 710), (686, 705, 702, 683), (728, 726, 720, 721), (702, 705, 704), (712, 703, 706, 715), (682, 681, 697), (688, 680, 716), (680, 699, 717, 716), (699, 708, 717), (706, 687, 722, 727), (727, 729, 715, 706), (729, 724, 696, 715), (723, 726, 727, 722), (725, 723, 722, 724), (729, 727, 726, 728), (724, 729, 728, 725), (726, 723, 718, 720), (461, 459, 732, 733), (442, 423, 731, 730), (460, 461, 733, 730), (458, 460, 730, 731), (754, 751, 735, 752), (759, 740, 739, 757), (736, 755, 752, 735), (744, 736, 751, 749), (755, 758, 767, 764), (751, 734, 742, 749), (762, 753, 754, 763), (743, 744, 749), (752, 755, 754), (745, 747, 746), (768, 759, 757, 766), (747, 748, 739, 740), (767, 758, 759, 768), (748, 750, 741, 739), (747, 745, 765, 768), (740, 737, 738), (755, 764, 763, 754), (746, 747, 740, 738), (736, 744, 746, 738), (763, 749, 742, 762), (758, 738, 737, 756), (762, 742, 770, 771), (765, 745, 746, 767), (755, 736, 738, 758), (753, 734, 751, 754), (766, 748, 747, 768), (764, 761, 763), (768, 765, 767), (761, 743, 749, 763), (769, 750, 748, 766), (757, 739, 741, 760), (744, 743, 761, 764), (767, 746, 744, 764), (740, 759, 756, 737), (756, 759, 758), (766, 757, 760, 769), (736, 735, 751), (742, 734, 770), (734, 753, 771, 770), (753, 762, 771), (769, 760, 774, 775), (750, 769, 775, 773), (741, 750, 773, 772), (760, 741, 772, 774), (592, 589, 777, 776), (594, 592, 776, 779), (591, 594, 779, 778), (589, 591, 778, 777), (800, 797, 781, 798), (805, 786, 785, 803), (782, 801, 798, 781), (790, 782, 797, 795), (801, 804, 813, 810), (797, 780, 788, 795), (808, 799, 800, 809), (789, 790, 795), (798, 801, 800), (791, 793, 792), (814, 805, 803, 812), (793, 794, 785, 786), (813, 804, 805, 814), (794, 796, 787, 785), (793, 791, 811, 814), (786, 783, 784), (801, 810, 809, 800), (792, 793, 786, 784), (782, 790, 792, 784), (809, 795, 788, 808), (804, 784, 783, 802), (808, 788, 816, 817), (811, 791, 792, 813), (801, 782, 784, 804), (799, 780, 797, 800), (812, 794, 793, 814), (810, 807, 809), (814, 811, 813), (807, 789, 795, 809), (815, 796, 794, 812), (803, 785, 787, 806), (790, 789, 807, 810), (813, 792, 790, 810), (786, 805, 802, 783), (802, 805, 804), (812, 803, 806, 815), (782, 781, 797), (788, 780, 816), (780, 799, 817, 816), (799, 808, 817), (815, 806, 820, 821), (796, 815, 821, 819), (787, 796, 819, 818), (806, 787, 818, 820)])
me_icosphere_013.polygons.foreach_set('material_index', [0, 0, 0, 0, 0, 0, 0, 0, 0, 0, 0, 0, 0, 0, 0, 0, 0, 0, 0, 0, 0, 0, 0, 0, 0, 0, 0, 0, 0, 0, 0, 0, 0, 0, 0, 0, 0, 0, 0, 0, 0, 0, 0, 0, 0, 0, 0, 0, 0, 0, 0, 0, 0, 0, 0, 0, 0, 0, 0, 0, 0, 0, 0, 0, 0, 0, 0, 0, 0, 0, 0, 0, 0, 0, 0, 0, 0, 0, 0, 0, 0, 0, 0, 0, 0, 0, 0, 0, 0, 0, 0, 0, 0, 0, 0, 0, 0, 0, 0, 0, 0, 0, 0, 0, 0, 0, 0, 0, 0, 0, 0, 0, 0, 0, 0, 0, 0, 0, 0, 0, 0, 0, 0, 0, 0, 0, 0, 0, 0, 0, 0, 0, 0, 0, 0, 0, 0, 0, 0, 0, 0, 0, 0, 0, 0, 0, 0, 0, 0, 0, 0, 0, 0, 0, 0, 0, 0, 0, 0, 0, 1, 1, 1, 1, 1, 1, 1, 1, 1, 1, 1, 1, 1, 1, 1, 1, 1, 1, 1, 1, 1, 1, 1, 1, 1, 1, 1, 1, 1, 1, 1, 1, 1, 1, 1, 1, 1, 1, 1, 1, 1, 1, 1, 1, 1, 1, 1, 1, 1, 1, 1, 1, 1, 1, 1, 1, 1, 1, 1, 1, 1, 1, 1, 1, 1, 1, 1, 1, 1, 1, 1, 1, 1, 1, 1, 1, 1, 1, 1, 1, 1, 1, 1, 1, 1, 1, 1, 1, 1, 1, 1, 1, 1, 1, 1, 1, 1, 1, 1, 1, 1, 1, 1, 1, 1, 1, 1, 1, 1, 1, 1, 1, 1, 1, 1, 1, 1, 1, 1, 1, 1, 1, 1, 1, 1, 1, 1, 1, 1, 1, 1, 1, 1, 1, 1, 1, 1, 1, 1, 1, 1, 1, 1, 1, 1, 1, 1, 1, 1, 1, 1, 1, 1, 1, 1, 1, 1, 1, 1, 1, 1, 1, 1, 1, 1, 1, 1, 1, 1, 1, 1, 1, 1, 1, 1, 1, 1, 1, 1, 1, 1, 1, 1, 1, 1, 1, 1, 1, 1, 1, 1, 1, 1, 1, 1, 1, 1, 1, 1, 1, 1, 1, 1, 1, 1, 1, 1, 1, 1, 1, 1, 1, 1, 1, 1, 1, 1, 1, 1, 1, 1, 1, 1, 1, 1, 1, 1, 1, 1, 1, 1, 1, 1, 1, 1, 1, 1, 1, 1, 1, 1, 1, 1, 1, 1, 1, 1, 1, 1, 1, 1, 1, 1, 1, 1, 1, 1, 1, 1, 1, 1, 1, 1, 1, 1, 1, 1, 1, 1, 1, 1, 1, 1, 1, 1, 1, 1, 1, 1, 1, 1, 1, 1, 1, 1, 1, 1, 1, 1, 1, 1, 1, 1, 1, 1, 1, 1, 1, 1, 1, 1, 1, 1, 1, 1, 1, 1, 1, 1, 1, 1, 1, 1, 1, 1, 1, 1, 1, 1, 1, 1, 1, 1, 1, 1, 1, 1, 1, 1, 1, 1, 1, 1, 1, 1, 1, 1, 1, 1, 1, 1, 1, 1, 1, 1, 1, 1, 1, 1, 1, 1, 1, 1, 1, 1, 1, 1, 1, 1, 1, 1, 1, 1, 1, 1, 1, 1, 1, 1, 1, 1, 1, 1, 1, 1, 1, 1, 1, 1, 1, 1, 1, 1, 1, 1, 1, 1, 1, 1, 1, 1, 1, 1, 1, 1, 1, 1, 1, 1, 1, 1, 1, 1, 1, 1, 1, 1, 1, 1, 1, 1, 1, 1, 1, 1, 1, 1, 1, 1, 1, 1, 1, 1, 1, 1, 1, 1, 1, 1, 1, 1, 1, 1, 1, 1, 1, 1, 1, 1, 1, 1, 1, 1, 1, 1, 1, 1, 1, 1, 1, 1, 1, 1, 1, 1, 1, 1, 1, 1, 1, 1, 1, 1, 1, 1, 1, 1, 1, 1, 1, 1, 1, 1, 1, 1, 1, 1, 1, 1, 1, 1, 1, 1, 1, 1, 1, 1, 1, 1, 1, 1, 1, 1, 1, 1, 1, 1, 1, 1, 1, 1, 1, 1, 1, 1, 1, 1, 1, 1, 1, 1, 1, 1, 1, 1, 1, 1, 1, 1, 1, 1, 1, 1, 1, 1, 1, 1, 1, 1, 1, 1, 1, 1, 1, 1, 1, 1, 1, 1, 1, 1, 1, 1, 1, 1, 1, 1, 1, 1, 1, 1, 1, 1, 1, 1, 1, 1, 1, 1, 1, 1, 1, 1, 1, 1, 1, 1, 1, 1, 1, 1, 1, 1, 1, 1, 1, 1, 1, 1, 1, 1, 1, 1, 1, 1, 1, 1, 1, 1, 1, 1, 1, 1, 1, 1, 1, 1, 1, 1, 1, 1, 1, 1, 1, 1, 1, 1, 1, 1, 1, 1, 1, 1, 1, 1, 1, 1, 1, 1, 1, 1, 1, 1, 1, 1, 1, 1, 1, 1, 1, 1, 1, 1, 1, 1, 1, 1, 1, 1, 1, 1, 1, 1, 1, 1, 1, 1, 1, 1, 1, 1, 1, 1, 1, 1, 1, 1, 1, 1, 1, 1, 1, 1, 1, 1, 1, 1, 1, 1, 1, 1, 1, 1, 1, 1, 1, 1, 1, 1, 1, 1, 1, 1, 1, 1, 1, 1, 1, 1, 1, 1, 1, 1, 1, 1, 1, 1, 1, 1, 1, 1, 1, 1, 1, 1, 1, 1, 1, 1, 1, 1, 1, 1, 1, 1, 1, 1, 1, 1, 1, 1, 1, 1, 1, 1, 1, 1, 1, 1, 1, 1, 1, 1, 1, 1, 1, 1, 1, 1, 1, 1, 1, 1, 1, 1, 1, 1, 1, 1, 1, 1, 1, 1, 1, 1, 1])
me_icosphere_013.materials.append(mat_red)
me_icosphere_013.materials.append(mat_green)
me_icosphere_013.use_remesh_preserve_volume = False
me_icosphere_013.use_remesh_preserve_attributes = False
me_icosphere_013.use_mirror_vertex_groups = False
me_icosphere_013.update()

# ---- objects
ob_tomato_4 = bpy.data.objects.new('Tomato_4', me_icosphere_013)

# ---- transforms, parenting, visibility, modifiers, constraints
ob_tomato_4.location = (0.0, 0.0, 0.0)
ob_tomato_4.lineart.crease_threshold = 0.0

# ---- collection membership
col_collection_1.objects.link(ob_tomato_4)

# ---- scene / render settings (as saved in the file)
scene.frame_start = 1; scene.frame_end = 250; scene.frame_set(0)
scene.render.engine = 'CYCLES'
scene.render.resolution_x = 1000
scene.render.resolution_y = 1000
scene.render.dither_intensity = 0.0
scene.cycles.samples = 200
scene.cycles.sampling_pattern = 'TABULATED_SOBOL'
scene.cycles.light_sampling_threshold = 0.0
scene.cycles.use_adaptive_sampling = False
scene.cycles.use_light_tree = False
scene.cycles.caustics_reflective = False
scene.cycles.caustics_refractive = False
scene.cycles.blur_glossy = 0.0
scene.cycles.max_bounces = 2
scene.cycles.pixel_filter_type = 'GAUSSIAN'
scene.cycles.sample_clamp_indirect = 0.0
scene.view_settings.view_transform = 'Standard'
bpy.context.view_layer.update()

# ---- added for rendering (the .blend has no active camera): camera
cam_auto = bpy.data.cameras.new('AutoCamera')
cam_auto.lens = 50.0
cam_auto.sensor_width = 36.0
cam_auto.clip_end = 1000.0
ob_auto_camera = bpy.data.objects.new('AutoCamera', cam_auto)
scene.collection.objects.link(ob_auto_camera)
ob_auto_camera.location = (1.93288, -2.35579, 2.38475)
ob_auto_camera.rotation_euler = (1.09748, -7.21219e-08, 0.694738)
scene.camera = ob_auto_camera
bpy.context.view_layer.update()
